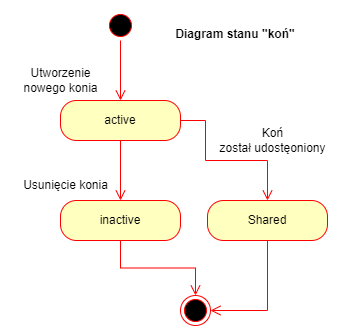

The diagram above was exported from draw.io. Its source (the exported page's mxGraphModel, read from the mxfile embedded in the PNG):
<mxGraphModel dx="521" dy="613" grid="1" gridSize="10" guides="1" tooltips="1" connect="1" arrows="1" fold="1" page="1" pageScale="1" pageWidth="827" pageHeight="1169" math="0" shadow="0">
  <root>
    <mxCell id="0" />
    <mxCell id="1" parent="0" />
    <mxCell id="teczX9kOUGy6p6UzL2As-1" value="" style="ellipse;html=1;shape=startState;fillColor=#000000;strokeColor=#ff0000;" vertex="1" parent="1">
      <mxGeometry x="180" y="100" width="30" height="30" as="geometry" />
    </mxCell>
    <mxCell id="teczX9kOUGy6p6UzL2As-2" value="" style="edgeStyle=orthogonalEdgeStyle;html=1;verticalAlign=bottom;endArrow=open;endSize=8;strokeColor=#ff0000;rounded=0;" edge="1" source="teczX9kOUGy6p6UzL2As-1" parent="1">
      <mxGeometry relative="1" as="geometry">
        <mxPoint x="195" y="190" as="targetPoint" />
      </mxGeometry>
    </mxCell>
    <mxCell id="teczX9kOUGy6p6UzL2As-3" value="active" style="rounded=1;whiteSpace=wrap;html=1;arcSize=40;fontColor=#000000;fillColor=#ffffc0;strokeColor=#ff0000;" vertex="1" parent="1">
      <mxGeometry x="135" y="190" width="120" height="40" as="geometry" />
    </mxCell>
    <mxCell id="teczX9kOUGy6p6UzL2As-4" value="" style="edgeStyle=orthogonalEdgeStyle;html=1;verticalAlign=bottom;endArrow=open;endSize=8;strokeColor=#ff0000;rounded=0;" edge="1" source="teczX9kOUGy6p6UzL2As-3" parent="1">
      <mxGeometry relative="1" as="geometry">
        <mxPoint x="195" y="290" as="targetPoint" />
      </mxGeometry>
    </mxCell>
    <mxCell id="teczX9kOUGy6p6UzL2As-5" value="Diagram stanu &quot;koń&quot;" style="text;align=center;fontStyle=1;verticalAlign=middle;spacingLeft=3;spacingRight=3;strokeColor=none;rotatable=0;points=[[0,0.5],[1,0.5]];portConstraint=eastwest;" vertex="1" parent="1">
      <mxGeometry x="270" y="110" width="80" height="26" as="geometry" />
    </mxCell>
    <mxCell id="teczX9kOUGy6p6UzL2As-6" value="inactive" style="rounded=1;whiteSpace=wrap;html=1;arcSize=40;fontColor=#000000;fillColor=#ffffc0;strokeColor=#ff0000;" vertex="1" parent="1">
      <mxGeometry x="135" y="290" width="120" height="40" as="geometry" />
    </mxCell>
    <mxCell id="teczX9kOUGy6p6UzL2As-7" value="" style="edgeStyle=orthogonalEdgeStyle;html=1;verticalAlign=bottom;endArrow=open;endSize=8;strokeColor=#ff0000;rounded=0;exitX=0.5;exitY=1;exitDx=0;exitDy=0;" edge="1" source="teczX9kOUGy6p6UzL2As-6" parent="1" target="teczX9kOUGy6p6UzL2As-10">
      <mxGeometry relative="1" as="geometry">
        <mxPoint x="270" y="400" as="targetPoint" />
      </mxGeometry>
    </mxCell>
    <mxCell id="teczX9kOUGy6p6UzL2As-10" value="" style="ellipse;html=1;shape=endState;fillColor=#000000;strokeColor=#ff0000;" vertex="1" parent="1">
      <mxGeometry x="255" y="385" width="30" height="30" as="geometry" />
    </mxCell>
    <mxCell id="teczX9kOUGy6p6UzL2As-11" value="Shared" style="rounded=1;whiteSpace=wrap;html=1;arcSize=40;fontColor=#000000;fillColor=#ffffc0;strokeColor=#ff0000;" vertex="1" parent="1">
      <mxGeometry x="282" y="290" width="120" height="40" as="geometry" />
    </mxCell>
    <mxCell id="teczX9kOUGy6p6UzL2As-12" value="" style="edgeStyle=orthogonalEdgeStyle;html=1;verticalAlign=bottom;endArrow=open;endSize=8;strokeColor=#ff0000;rounded=0;entryX=1;entryY=0.5;entryDx=0;entryDy=0;exitX=0.5;exitY=1;exitDx=0;exitDy=0;" edge="1" parent="1" source="teczX9kOUGy6p6UzL2As-11" target="teczX9kOUGy6p6UzL2As-10">
      <mxGeometry relative="1" as="geometry">
        <mxPoint x="430" y="400" as="targetPoint" />
        <Array as="points">
          <mxPoint x="342" y="400" />
        </Array>
      </mxGeometry>
    </mxCell>
    <mxCell id="teczX9kOUGy6p6UzL2As-14" value="" style="edgeStyle=orthogonalEdgeStyle;html=1;verticalAlign=bottom;endArrow=open;endSize=8;strokeColor=#ff0000;rounded=0;exitX=1;exitY=0.5;exitDx=0;exitDy=0;" edge="1" parent="1" source="teczX9kOUGy6p6UzL2As-3" target="teczX9kOUGy6p6UzL2As-11">
      <mxGeometry relative="1" as="geometry">
        <mxPoint x="364" y="300" as="targetPoint" />
        <mxPoint x="235" y="240" as="sourcePoint" />
        <Array as="points">
          <mxPoint x="280" y="210" />
          <mxPoint x="280" y="250" />
          <mxPoint x="342" y="250" />
        </Array>
      </mxGeometry>
    </mxCell>
    <mxCell id="teczX9kOUGy6p6UzL2As-15" value="Utworzenie &lt;br&gt;nowego konia" style="text;html=1;align=center;verticalAlign=middle;resizable=0;points=[];autosize=1;strokeColor=none;fillColor=none;" vertex="1" parent="1">
      <mxGeometry x="85" y="150" width="100" height="40" as="geometry" />
    </mxCell>
    <mxCell id="teczX9kOUGy6p6UzL2As-16" value="Usunięcie konia" style="text;html=1;align=center;verticalAlign=middle;resizable=0;points=[];autosize=1;strokeColor=none;fillColor=none;" vertex="1" parent="1">
      <mxGeometry x="85" y="260" width="110" height="30" as="geometry" />
    </mxCell>
    <mxCell id="teczX9kOUGy6p6UzL2As-18" value="Koń &lt;br&gt;został udostęoniony" style="text;html=1;align=center;verticalAlign=middle;resizable=0;points=[];autosize=1;strokeColor=none;fillColor=none;" vertex="1" parent="1">
      <mxGeometry x="282" y="210" width="130" height="40" as="geometry" />
    </mxCell>
  </root>
</mxGraphModel>